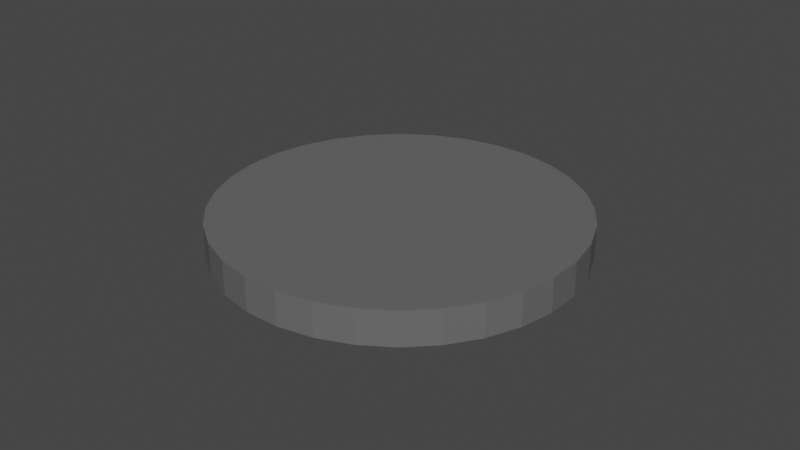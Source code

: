 # Source: d7_armadura_pilardesafio_7_1.blend  (saved by Blender 3.4.6; exported with 4.5.12 LTS)
import bpy
from mathutils import Matrix  # noqa: F401  (used for matrix-valued properties, if any)

bpy.ops.wm.read_factory_settings(use_empty=True)
scene = bpy.context.scene
scene.name = 'Scene'

# ---- collections
col_fase_2 = bpy.data.collections.new('fase 2'); scene.collection.children.link(col_fase_2)

# ---- materials (node trees are filled in below, after node groups)
mat_caverna = bpy.data.materials.new('caverna')
mat_caverna.use_transparent_shadow = False

# ---- material node trees
mat_caverna.use_nodes = True; mat_caverna.node_tree.nodes.clear()
_N = mat_caverna.node_tree.nodes; _L = mat_caverna.node_tree.links
n0 = _N.new('ShaderNodeBsdfPrincipled'); n0.name = 'Principled BSDF'; n0.location = (10, 300)
n0.distribution = 'GGX'
n0.subsurface_method = 'RANDOM_WALK_SKIN'
n0.inputs[0].default_value = (0.1329, 0.1329, 0.1329, 1.0)
n0.inputs[3].default_value = 1.45
n0.inputs[27].default_value = (0.0, 0.0, 0.0, 1.0)
n0.inputs[28].default_value = 1.0
n1 = _N.new('ShaderNodeOutputMaterial'); n1.name = 'Material Output'; n1.location = (300, 300)
_L.new(n0.outputs[0], n1.inputs[0])
n1.is_active_output = True

# ---- world
world_world = bpy.data.worlds.new('World'); scene.world = world_world
world_world.use_nodes = True; world_world.node_tree.nodes.clear()
_N = world_world.node_tree.nodes; _L = world_world.node_tree.links
n0 = _N.new('ShaderNodeOutputWorld'); n0.name = 'World Output'; n0.location = (300, 300)
n1 = _N.new('ShaderNodeBackground'); n1.name = 'Background'; n1.location = (10, 300)
n1.inputs[0].default_value = (0.05088, 0.05088, 0.05088, 1.0)
_L.new(n1.outputs[0], n0.inputs[0])
n0.is_active_output = True
world_world.color = (0.05088, 0.05088, 0.05088)
world_world.use_sun_shadow = False
world_world.sun_shadow_jitter_overblur = 0.0

# ---- meshes
me_cylinder_003 = bpy.data.meshes.new('Cylinder.003')
me_cylinder_003.from_pydata([(-2.235e-08, 4.353, -0.4124), (-2.235e-08, 4.353, 0.4124), (0.8492, 4.269, -0.4124), (0.8492, 4.269, 0.4124), (1.666, 4.022, -0.4124), (1.666, 4.022, 0.4124), (2.418, 3.619, -0.4124), (2.418, 3.619, 0.4124), (3.078, 3.078, -0.4124), (3.078, 3.078, 0.4124), (3.619, 2.418, -0.4124), (3.619, 2.418, 0.4124), (4.022, 1.666, -0.4124), (4.022, 1.666, 0.4124), (4.269, 0.8492, -0.4124), (4.269, 0.8492, 0.4124), (4.353, 4.47e-08, -0.4124), (4.353, 4.47e-08, 0.4124), (4.269, -0.8492, -0.4124), (4.269, -0.8492, 0.4124), (4.022, -1.666, -0.4124), (4.022, -1.666, 0.4124), (3.619, -2.418, -0.4124), (3.619, -2.418, 0.4124), (3.078, -3.078, -0.4124), (3.078, -3.078, 0.4124), (2.418, -3.619, -0.4124), (2.418, -3.619, 0.4124), (1.666, -4.022, -0.4124), (1.666, -4.022, 0.4124), (0.8492, -4.269, -0.4124), (0.8492, -4.269, 0.4124), (-2.235e-08, -4.353, -0.4124), (-2.235e-08, -4.353, 0.4124), (-0.8492, -4.269, -0.4124), (-0.8492, -4.269, 0.4124), (-1.666, -4.022, -0.4124), (-1.666, -4.022, 0.4124), (-2.418, -3.619, -0.4124), (-2.418, -3.619, 0.4124), (-3.078, -3.078, -0.4124), (-3.078, -3.078, 0.4124), (-3.619, -2.418, -0.4124), (-3.619, -2.418, 0.4124), (-4.022, -1.666, -0.4124), (-4.022, -1.666, 0.4124), (-4.269, -0.8492, -0.4124), (-4.269, -0.8492, 0.4124), (-4.353, 4.47e-08, -0.4124), (-4.353, 4.47e-08, 0.4124), (-4.269, 0.8492, -0.4124), (-4.269, 0.8492, 0.4124), (-4.022, 1.666, -0.4124), (-4.022, 1.666, 0.4124), (-3.619, 2.418, -0.4124), (-3.619, 2.418, 0.4124), (-3.078, 3.078, -0.4124), (-3.078, 3.078, 0.4124), (-2.418, 3.619, -0.4124), (-2.418, 3.619, 0.4124), (-1.666, 4.022, -0.4124), (-1.666, 4.022, 0.4124), (-0.8492, 4.269, -0.4124), (-0.8492, 4.269, 0.4124)], [], [(0, 1, 3, 2), (2, 3, 5, 4), (4, 5, 7, 6), (6, 7, 9, 8), (8, 9, 11, 10), (10, 11, 13, 12), (12, 13, 15, 14), (14, 15, 17, 16), (16, 17, 19, 18), (18, 19, 21, 20), (20, 21, 23, 22), (22, 23, 25, 24), (24, 25, 27, 26), (26, 27, 29, 28), (28, 29, 31, 30), (30, 31, 33, 32), (32, 33, 35, 34), (34, 35, 37, 36), (36, 37, 39, 38), (38, 39, 41, 40), (40, 41, 43, 42), (42, 43, 45, 44), (44, 45, 47, 46), (46, 47, 49, 48), (48, 49, 51, 50), (50, 51, 53, 52), (52, 53, 55, 54), (54, 55, 57, 56), (56, 57, 59, 58), (58, 59, 61, 60), (3, 1, 63, 61, 59, 57, 55, 53, 51, 49, 47, 45, 43, 41, 39, 37, 35, 33, 31, 29, 27, 25, 23, 21, 19, 17, 15, 13, 11, 9, 7, 5), (60, 61, 63, 62), (62, 63, 1, 0), (0, 2, 4, 6, 8, 10, 12, 14, 16, 18, 20, 22, 24, 26, 28, 30, 32, 34, 36, 38, 40, 42, 44, 46, 48, 50, 52, 54, 56, 58, 60, 62)])
_uv = me_cylinder_003.uv_layers.new(name='UVMap')
_uv.uv.foreach_set('vector', [1.0, 0.5, 1.0, 1.0, 0.9688, 1.0, 0.9688, 0.5, 0.9688, 0.5, 0.9688, 1.0, 0.9375, 1.0, 0.9375, 0.5, 0.9375, 0.5, 0.9375, 1.0, 0.9062, 1.0, 0.9062, 0.5, 0.9062, 0.5, 0.9062, 1.0, 0.875, 1.0, 0.875, 0.5, 0.875, 0.5, 0.875, 1.0, 0.8438, 1.0, 0.8438, 0.5, 0.8438, 0.5, 0.8438, 1.0, 0.8125, 1.0, 0.8125, 0.5, 0.8125, 0.5, 0.8125, 1.0, 0.7812, 1.0, 0.7812, 0.5, 0.7812, 0.5, 0.7812, 1.0, 0.75, 1.0, 0.75, 0.5, 0.75, 0.5, 0.75, 1.0, 0.7188, 1.0, 0.7188, 0.5, 0.7188, 0.5, 0.7188, 1.0, 0.6875, 1.0, 0.6875, 0.5, 0.6875, 0.5, 0.6875, 1.0, 0.6562, 1.0, 0.6562, 0.5, 0.6562, 0.5, 0.6562, 1.0, 0.625, 1.0, 0.625, 0.5, 0.625, 0.5, 0.625, 1.0, 0.5938, 1.0, 0.5938, 0.5, 0.5938, 0.5, 0.5938, 1.0, 0.5625, 1.0, 0.5625, 0.5, 0.5625, 0.5, 0.5625, 1.0, 0.5312, 1.0, 0.5312, 0.5, 0.5312, 0.5, 0.5312, 1.0, 0.5, 1.0, 0.5, 0.5, 0.5, 0.5, 0.5, 1.0, 0.4688, 1.0, 0.4688, 0.5, 0.4688, 0.5, 0.4688, 1.0, 0.4375, 1.0, 0.4375, 0.5, 0.4375, 0.5, 0.4375, 1.0, 0.4062, 1.0, 0.4062, 0.5, 0.4062, 0.5, 0.4062, 1.0, 0.375, 1.0, 0.375, 0.5, 0.375, 0.5, 0.375, 1.0, 0.3438, 1.0, 0.3438, 0.5, 0.3438, 0.5, 0.3438, 1.0, 0.3125, 1.0, 0.3125, 0.5, 0.3125, 0.5, 0.3125, 1.0, 0.2812, 1.0, 0.2812, 0.5, 0.2812, 0.5, 0.2812, 1.0, 0.25, 1.0, 0.25, 0.5, 0.25, 0.5, 0.25, 1.0, 0.2188, 1.0, 0.2188, 0.5, 0.2188, 0.5, 0.2188, 1.0, 0.1875, 1.0, 0.1875, 0.5, 0.1875, 0.5, 0.1875, 1.0, 0.1562, 1.0, 0.1562, 0.5, 0.1562, 0.5, 0.1562, 1.0, 0.125, 1.0, 0.125, 0.5, 0.125, 0.5, 0.125, 1.0, 0.09375, 1.0, 0.09375, 0.5, 0.09375, 0.5, 0.09375, 1.0, 0.0625, 1.0, 0.0625, 0.5, 0.2968, 0.4854, 0.25, 0.49, 0.2032, 0.4854, 0.1582, 0.4717, 0.1167, 0.4496, 0.08029, 0.4197, 0.05045, 0.3833, 0.02827, 0.3418, 0.01461, 0.2968, 0.01, 0.25, 0.01461, 0.2032, 0.02827, 0.1582, 0.05045, 0.1167, 0.08029, 0.08029, 0.1167, 0.05045, 0.1582, 0.02827, 0.2032, 0.01461, 0.25, 0.01, 0.2968, 0.01461, 0.3418, 0.02827, 0.3833, 0.05045, 0.4197, 0.08029, 0.4496, 0.1167, 0.4717, 0.1582, 0.4854, 0.2032, 0.49, 0.25, 0.4854, 0.2968, 0.4717, 0.3418, 0.4496, 0.3833, 0.4197, 0.4197, 0.3833, 0.4496, 0.3418, 0.4717, 0.0625, 0.5, 0.0625, 1.0, 0.03125, 1.0, 0.03125, 0.5, 0.03125, 0.5, 0.03125, 1.0, 0.0, 1.0, 0.0, 0.5, 0.75, 0.49, 0.7968, 0.4854, 0.8418, 0.4717, 0.8833, 0.4496, 0.9197, 0.4197, 0.9496, 0.3833, 0.9717, 0.3418, 0.9854, 0.2968, 0.99, 0.25, 0.9854, 0.2032, 0.9717, 0.1582, 0.9496, 0.1167, 0.9197, 0.08029, 0.8833, 0.05045, 0.8418, 0.02827, 0.7968, 0.01461, 0.75, 0.01, 0.7032, 0.01461, 0.6582, 0.02827, 0.6167, 0.05045, 0.5803, 0.08029, 0.5504, 0.1167, 0.5283, 0.1582, 0.5146, 0.2032, 0.51, 0.25, 0.5146, 0.2968, 0.5283, 0.3418, 0.5504, 0.3833, 0.5803, 0.4197, 0.6167, 0.4496, 0.6582, 0.4717, 0.7032, 0.4854])
me_cylinder_003.materials.append(mat_caverna)
me_cylinder_003.update()

# ---- objects
ob_d7_pilardesafio_7_1 = bpy.data.objects.new('d7 pilardesafio 7 1', me_cylinder_003)

# ---- transforms, parenting, visibility, modifiers, constraints
ob_d7_pilardesafio_7_1.location = (14.11, -91.25, -5.196)
ob_d7_pilardesafio_7_1.rotation_euler = (0.0, -0.0, 0.2965)
_vg = ob_d7_pilardesafio_7_1.vertex_groups.new(name='Bone')
_vg.add([0, 1, 2, 3, 4, 5, 6, 7, 8, 9, 10, 11, 12, 13, 14, 15, 16, 17, 18, 19, 20, 21, 22, 23, 24, 25, 26, 27, 28, 29, 30, 31, 32, 33, 34, 35, 36, 37, 38, 39, 40, 41, 42, 43, 44, 45, 46, 47, 48, 49, 50, 51, 52, 53, 54, 55, 56, 57, 58, 59, 60, 61, 62, 63], 1.0, 'REPLACE')
_m = ob_d7_pilardesafio_7_1.modifiers.new('Armature', 'ARMATURE')

# ---- collection membership
col_fase_2.objects.link(ob_d7_pilardesafio_7_1)

# ---- scene / render settings (as saved in the file)
scene.frame_start = 1; scene.frame_end = 730; scene.frame_set(0)
scene.render.engine = 'BLENDER_EEVEE_NEXT'
scene.cycles.sampling_pattern = 'TABULATED_SOBOL'
scene.cycles.use_light_tree = False
scene.view_settings.view_transform = 'Filmic'
bpy.context.view_layer.update()

# ---- added for rendering (the .blend has no active camera and no usable light): camera, sun
cam_auto = bpy.data.cameras.new('AutoCamera')
cam_auto.lens = 50.0
cam_auto.sensor_width = 36.0
cam_auto.clip_end = 1000.0
ob_auto_camera = bpy.data.objects.new('AutoCamera', cam_auto)
scene.collection.objects.link(ob_auto_camera)
ob_auto_camera.location = (28.3544, -108.344, 6.19844)
ob_auto_camera.rotation_euler = (1.09748, -7.21219e-08, 0.694738)
scene.camera = ob_auto_camera
light_auto_sun = bpy.data.lights.new('AutoSun', 'SUN')
light_auto_sun.energy = 3.0
light_auto_sun.angle = 0.0523599
ob_auto_sun = bpy.data.objects.new('AutoSun', light_auto_sun)
scene.collection.objects.link(ob_auto_sun)
ob_auto_sun.rotation_euler = (0.872665, 0.174533, 0.523599)
bpy.context.view_layer.update()
